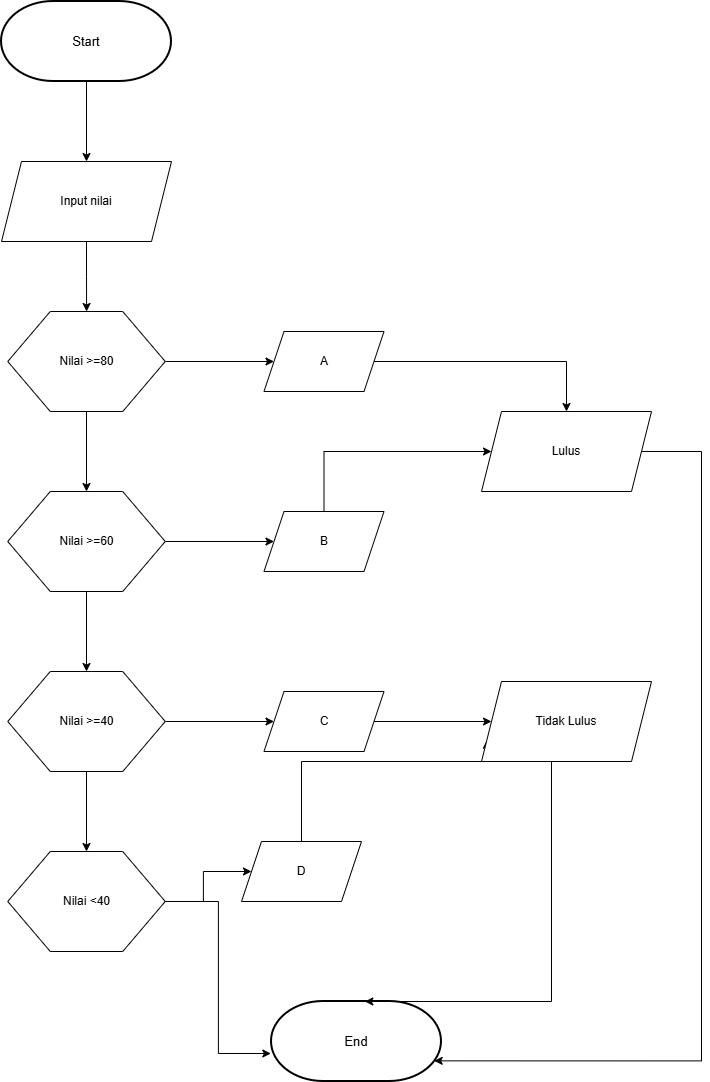

The diagram above was exported from draw.io. Its source (the exported page's mxGraphModel, read from the mxfile embedded in the PNG):
<mxGraphModel dx="774" dy="451" grid="1" gridSize="10" guides="1" tooltips="1" connect="1" arrows="1" fold="1" page="1" pageScale="1" pageWidth="827" pageHeight="1169" math="0" shadow="0">
  <root>
    <mxCell id="0" />
    <mxCell id="1" parent="0" />
    <mxCell id="Nq6iTdFc8Algumk0-TMg-23" edge="1" parent="1" source="Nq6iTdFc8Algumk0-TMg-3" style="edgeStyle=orthogonalEdgeStyle;rounded=0;orthogonalLoop=1;jettySize=auto;html=1;" value="">
      <mxGeometry relative="1" as="geometry">
        <mxPoint x="165" y="200" as="targetPoint" />
      </mxGeometry>
    </mxCell>
    <mxCell id="Nq6iTdFc8Algumk0-TMg-3" parent="1" style="strokeWidth=2;html=1;shape=mxgraph.flowchart.terminator;whiteSpace=wrap;fontSize=13;" value="&lt;font&gt;Start&lt;/font&gt;" vertex="1">
      <mxGeometry height="80" width="170" x="80" y="40" as="geometry" />
    </mxCell>
    <mxCell id="Nq6iTdFc8Algumk0-TMg-25" edge="1" parent="1" source="Nq6iTdFc8Algumk0-TMg-7" style="edgeStyle=orthogonalEdgeStyle;rounded=0;orthogonalLoop=1;jettySize=auto;html=1;" target="Nq6iTdFc8Algumk0-TMg-15" value="">
      <mxGeometry relative="1" as="geometry" />
    </mxCell>
    <mxCell id="Nq6iTdFc8Algumk0-TMg-7" parent="1" style="shape=parallelogram;perimeter=parallelogramPerimeter;whiteSpace=wrap;html=1;fixedSize=1;" value="Input nilai" vertex="1">
      <mxGeometry height="80" width="170" x="80" y="200" as="geometry" />
    </mxCell>
    <mxCell id="Nq6iTdFc8Algumk0-TMg-27" edge="1" parent="1" source="Nq6iTdFc8Algumk0-TMg-15" style="edgeStyle=orthogonalEdgeStyle;rounded=0;orthogonalLoop=1;jettySize=auto;html=1;" target="Nq6iTdFc8Algumk0-TMg-26" value="">
      <mxGeometry relative="1" as="geometry" />
    </mxCell>
    <mxCell id="Nq6iTdFc8Algumk0-TMg-29" edge="1" parent="1" source="Nq6iTdFc8Algumk0-TMg-15" style="edgeStyle=orthogonalEdgeStyle;rounded=0;orthogonalLoop=1;jettySize=auto;html=1;" target="Nq6iTdFc8Algumk0-TMg-28" value="">
      <mxGeometry relative="1" as="geometry" />
    </mxCell>
    <mxCell id="Nq6iTdFc8Algumk0-TMg-15" parent="1" style="verticalLabelPosition=middle;verticalAlign=middle;html=1;shape=hexagon;perimeter=hexagonPerimeter2;arcSize=6;size=0.27;direction=east;labelPosition=center;align=center;" value="Nilai &amp;gt;=80" vertex="1">
      <mxGeometry height="100" width="157.5" x="86.25" y="350" as="geometry" />
    </mxCell>
    <mxCell id="Nq6iTdFc8Algumk0-TMg-49" edge="1" parent="1" source="Nq6iTdFc8Algumk0-TMg-26" style="edgeStyle=orthogonalEdgeStyle;rounded=0;orthogonalLoop=1;jettySize=auto;html=1;" target="Nq6iTdFc8Algumk0-TMg-48">
      <mxGeometry relative="1" as="geometry" />
    </mxCell>
    <mxCell id="Nq6iTdFc8Algumk0-TMg-26" parent="1" style="shape=parallelogram;perimeter=parallelogramPerimeter;whiteSpace=wrap;html=1;fixedSize=1;arcSize=6;" value="A" vertex="1">
      <mxGeometry height="60" width="120" x="342.5" y="370" as="geometry" />
    </mxCell>
    <mxCell id="Nq6iTdFc8Algumk0-TMg-31" edge="1" parent="1" source="Nq6iTdFc8Algumk0-TMg-28" style="edgeStyle=orthogonalEdgeStyle;rounded=0;orthogonalLoop=1;jettySize=auto;html=1;" target="Nq6iTdFc8Algumk0-TMg-30" value="">
      <mxGeometry relative="1" as="geometry" />
    </mxCell>
    <mxCell id="Nq6iTdFc8Algumk0-TMg-33" edge="1" parent="1" source="Nq6iTdFc8Algumk0-TMg-28" style="edgeStyle=orthogonalEdgeStyle;rounded=0;orthogonalLoop=1;jettySize=auto;html=1;" target="Nq6iTdFc8Algumk0-TMg-32" value="">
      <mxGeometry relative="1" as="geometry" />
    </mxCell>
    <mxCell id="Nq6iTdFc8Algumk0-TMg-28" parent="1" style="verticalLabelPosition=middle;verticalAlign=middle;html=1;shape=hexagon;perimeter=hexagonPerimeter2;arcSize=6;size=0.27;direction=east;labelPosition=center;align=center;" value="Nilai &amp;gt;=60" vertex="1">
      <mxGeometry height="100" width="157.5" x="86.25" y="530" as="geometry" />
    </mxCell>
    <mxCell id="Nq6iTdFc8Algumk0-TMg-50" edge="1" parent="1" source="Nq6iTdFc8Algumk0-TMg-30" style="edgeStyle=orthogonalEdgeStyle;rounded=0;orthogonalLoop=1;jettySize=auto;html=1;entryX=0;entryY=0.5;entryDx=0;entryDy=0;" target="Nq6iTdFc8Algumk0-TMg-48">
      <mxGeometry relative="1" as="geometry">
        <Array as="points">
          <mxPoint x="403" y="490" />
        </Array>
      </mxGeometry>
    </mxCell>
    <mxCell id="Nq6iTdFc8Algumk0-TMg-30" parent="1" style="shape=parallelogram;perimeter=parallelogramPerimeter;whiteSpace=wrap;html=1;fixedSize=1;arcSize=6;" value="B" vertex="1">
      <mxGeometry height="60" width="120" x="342.5" y="550" as="geometry" />
    </mxCell>
    <mxCell id="Nq6iTdFc8Algumk0-TMg-35" edge="1" parent="1" source="Nq6iTdFc8Algumk0-TMg-32" style="edgeStyle=orthogonalEdgeStyle;rounded=0;orthogonalLoop=1;jettySize=auto;html=1;" target="Nq6iTdFc8Algumk0-TMg-34" value="">
      <mxGeometry relative="1" as="geometry" />
    </mxCell>
    <mxCell id="Nq6iTdFc8Algumk0-TMg-37" edge="1" parent="1" source="Nq6iTdFc8Algumk0-TMg-32" style="edgeStyle=orthogonalEdgeStyle;rounded=0;orthogonalLoop=1;jettySize=auto;html=1;" target="Nq6iTdFc8Algumk0-TMg-36" value="">
      <mxGeometry relative="1" as="geometry" />
    </mxCell>
    <mxCell id="Nq6iTdFc8Algumk0-TMg-32" parent="1" style="verticalLabelPosition=middle;verticalAlign=middle;html=1;shape=hexagon;perimeter=hexagonPerimeter2;arcSize=6;size=0.27;direction=east;labelPosition=center;align=center;" value="Nilai &amp;gt;=40" vertex="1">
      <mxGeometry height="100" width="157.5" x="86.25" y="710" as="geometry" />
    </mxCell>
    <mxCell id="Nq6iTdFc8Algumk0-TMg-52" edge="1" parent="1" source="Nq6iTdFc8Algumk0-TMg-34" style="edgeStyle=orthogonalEdgeStyle;rounded=0;orthogonalLoop=1;jettySize=auto;html=1;" target="Nq6iTdFc8Algumk0-TMg-51">
      <mxGeometry relative="1" as="geometry" />
    </mxCell>
    <mxCell id="Nq6iTdFc8Algumk0-TMg-34" parent="1" style="shape=parallelogram;perimeter=parallelogramPerimeter;whiteSpace=wrap;html=1;fixedSize=1;arcSize=6;" value="C" vertex="1">
      <mxGeometry height="60" width="120" x="342.5" y="730" as="geometry" />
    </mxCell>
    <mxCell id="Nq6iTdFc8Algumk0-TMg-39" edge="1" parent="1" source="Nq6iTdFc8Algumk0-TMg-36" style="edgeStyle=orthogonalEdgeStyle;rounded=0;orthogonalLoop=1;jettySize=auto;html=1;" target="Nq6iTdFc8Algumk0-TMg-38" value="">
      <mxGeometry relative="1" as="geometry" />
    </mxCell>
    <mxCell id="Nq6iTdFc8Algumk0-TMg-36" parent="1" style="verticalLabelPosition=middle;verticalAlign=middle;html=1;shape=hexagon;perimeter=hexagonPerimeter2;arcSize=6;size=0.27;direction=east;labelPosition=center;align=center;" value="Nilai &amp;lt;40" vertex="1">
      <mxGeometry height="100" width="157.5" x="86.25" y="890" as="geometry" />
    </mxCell>
    <mxCell id="Nq6iTdFc8Algumk0-TMg-53" edge="1" parent="1" source="Nq6iTdFc8Algumk0-TMg-38" style="edgeStyle=orthogonalEdgeStyle;rounded=0;orthogonalLoop=1;jettySize=auto;html=1;entryX=0;entryY=0.75;entryDx=0;entryDy=0;" target="Nq6iTdFc8Algumk0-TMg-51">
      <mxGeometry relative="1" as="geometry">
        <Array as="points">
          <mxPoint x="380" y="800" />
          <mxPoint x="565" y="800" />
        </Array>
      </mxGeometry>
    </mxCell>
    <mxCell id="Nq6iTdFc8Algumk0-TMg-38" parent="1" style="shape=parallelogram;perimeter=parallelogramPerimeter;whiteSpace=wrap;html=1;fixedSize=1;arcSize=6;" value="D" vertex="1">
      <mxGeometry height="60" width="120" x="320" y="880" as="geometry" />
    </mxCell>
    <mxCell id="Nq6iTdFc8Algumk0-TMg-48" parent="1" style="shape=parallelogram;perimeter=parallelogramPerimeter;whiteSpace=wrap;html=1;fixedSize=1;" value="Lulus" vertex="1">
      <mxGeometry height="80" width="170" x="560" y="450" as="geometry" />
    </mxCell>
    <mxCell id="Nq6iTdFc8Algumk0-TMg-51" parent="1" style="shape=parallelogram;perimeter=parallelogramPerimeter;whiteSpace=wrap;html=1;fixedSize=1;" value="Tidak Lulus" vertex="1">
      <mxGeometry height="80" width="170" x="560" y="720" as="geometry" />
    </mxCell>
    <mxCell id="Nq6iTdFc8Algumk0-TMg-55" parent="1" style="strokeWidth=2;html=1;shape=mxgraph.flowchart.terminator;whiteSpace=wrap;fontSize=13;" value="&lt;font&gt;End&lt;/font&gt;" vertex="1">
      <mxGeometry height="80" width="170" x="350" y="1040" as="geometry" />
    </mxCell>
    <mxCell id="Nq6iTdFc8Algumk0-TMg-56" edge="1" parent="1" source="Nq6iTdFc8Algumk0-TMg-36" style="edgeStyle=orthogonalEdgeStyle;rounded=0;orthogonalLoop=1;jettySize=auto;html=1;entryX=-0.004;entryY=0.65;entryDx=0;entryDy=0;entryPerimeter=0;" target="Nq6iTdFc8Algumk0-TMg-55">
      <mxGeometry relative="1" as="geometry" />
    </mxCell>
    <mxCell id="Nq6iTdFc8Algumk0-TMg-57" edge="1" parent="1" source="Nq6iTdFc8Algumk0-TMg-51" style="edgeStyle=orthogonalEdgeStyle;rounded=0;orthogonalLoop=1;jettySize=auto;html=1;entryX=0.549;entryY=0;entryDx=0;entryDy=0;entryPerimeter=0;" target="Nq6iTdFc8Algumk0-TMg-55">
      <mxGeometry relative="1" as="geometry">
        <Array as="points">
          <mxPoint x="630" y="1040" />
        </Array>
      </mxGeometry>
    </mxCell>
    <mxCell id="Nq6iTdFc8Algumk0-TMg-58" edge="1" parent="1" source="Nq6iTdFc8Algumk0-TMg-48" style="edgeStyle=orthogonalEdgeStyle;rounded=0;orthogonalLoop=1;jettySize=auto;html=1;entryX=0.957;entryY=0.742;entryDx=0;entryDy=0;entryPerimeter=0;exitX=1;exitY=0.5;exitDx=0;exitDy=0;" target="Nq6iTdFc8Algumk0-TMg-55">
      <mxGeometry relative="1" as="geometry">
        <Array as="points">
          <mxPoint x="780" y="490" />
          <mxPoint x="780" y="1099" />
        </Array>
      </mxGeometry>
    </mxCell>
  </root>
</mxGraphModel>